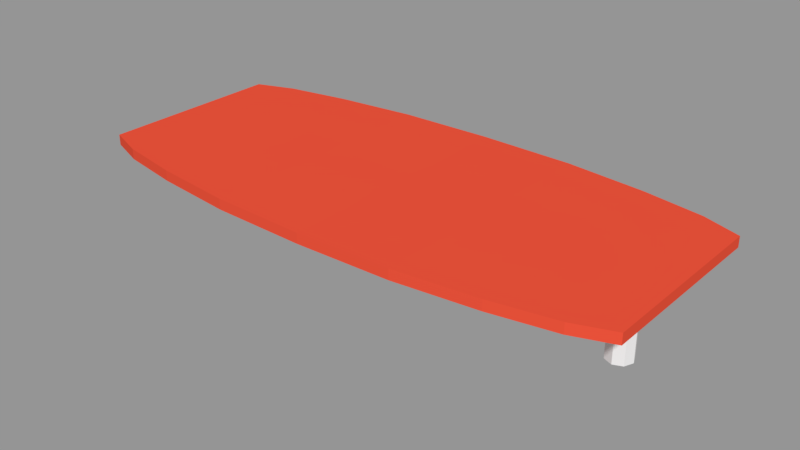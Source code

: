 # Source: table.blend  (saved by Blender 2.78.0; exported with 4.5.12 LTS)
import bpy
from mathutils import Matrix  # noqa: F401  (used for matrix-valued properties, if any)

bpy.ops.wm.read_factory_settings(use_empty=True)
scene = bpy.context.scene
scene.name = 'Scene'

# ---- collections
col_collection_1 = bpy.data.collections.new('Collection 1'); scene.collection.children.link(col_collection_1)

# ---- materials (node trees are filled in below, after node groups)
mat_material_001 = bpy.data.materials.new('Material.001')
mat_material_001.alpha_threshold = 0.0
mat_material_001.use_transparent_shadow = False
mat_material_001.roughness = 0.5
mat_material_002 = bpy.data.materials.new('Material.002')
mat_material_002.alpha_threshold = 0.0
mat_material_002.use_transparent_shadow = False
mat_material_002.diffuse_color = (0.8, 0.08108, 0.04064, 1.0)
mat_material_002.roughness = 0.5

# ---- material node trees

# ---- meshes
me_plane_002 = bpy.data.meshes.new('Plane.002')
me_plane_002.from_pydata([(-1.326, -0.6629, 0.7485), (1.326, -0.6629, 0.7485), (-1.326, 0.6629, 0.7485), (1.326, 0.6629, 0.7485), (-1.143, -0.7618, 0.7485), (-0.8435, -0.8435, 0.7485), (-0.4541, -0.9081, 0.7485), (-1.863e-09, -0.9269, 0.75), (0.4541, -0.9081, 0.7485), (0.8435, -0.8435, 0.7485), (1.143, -0.7618, 0.7485), (1.143, 0.7618, 0.7485), (0.8435, 0.8435, 0.7485), (0.4541, 0.9081, 0.7485), (-1.863e-09, 0.9269, 0.75), (-0.4541, 0.9081, 0.7485), (-0.8435, 0.8435, 0.7485), (-1.143, 0.7618, 0.7485), (-1.326, 0.6629, 0.8485), (-1.326, -0.6629, 0.8485), (1.143, -0.7618, 0.8485), (1.326, -0.6629, 0.8485), (1.326, 0.6629, 0.8485), (-1.143, 0.7618, 0.8485), (-1.143, -0.7618, 0.8485), (-0.8435, -0.8435, 0.8485), (-0.4541, -0.9081, 0.8485), (-1.863e-09, -0.9269, 0.847), (0.4541, -0.9081, 0.8485), (0.8435, -0.8435, 0.8485), (1.143, 0.7618, 0.8485), (0.8435, 0.8435, 0.8485), (0.4541, 0.9081, 0.8485), (-1.863e-09, 0.9269, 0.847), (-0.4541, 0.9081, 0.8485), (-0.8435, 0.8435, 0.8485), (-1.1, 0.09234, -1.192e-07), (-1.1, 0.09234, 0.7485), (-1.056, 0.06529, -1.192e-07), (-1.056, 0.06529, 0.7485), (-1.038, -4.036e-09, -1.192e-07), (-1.038, -4.036e-09, 0.7485), (-1.056, -0.06529, -1.192e-07), (-1.056, -0.06529, 0.7485), (-1.1, -0.09234, -1.192e-07), (-1.1, -0.09234, 0.7485), (-1.144, -0.06529, -1.192e-07), (-1.144, -0.06529, 0.7485), (-1.162, 1.101e-09, -1.192e-07), (-1.162, 1.101e-09, 0.7485), (-1.144, 0.06529, -1.192e-07), (-1.144, 0.06529, 0.7485), (1.1, 0.09234, -1.192e-07), (1.1, 0.09234, 0.7485), (1.144, 0.06529, -1.192e-07), (1.144, 0.06529, 0.7485), (1.162, -4.036e-09, -1.192e-07), (1.162, -4.036e-09, 0.7485), (1.144, -0.06529, -1.192e-07), (1.144, -0.06529, 0.7485), (1.1, -0.09234, -1.192e-07), (1.1, -0.09234, 0.7485), (1.056, -0.06529, -1.192e-07), (1.056, -0.06529, 0.7485), (1.038, 1.101e-09, -1.192e-07), (1.038, 1.101e-09, 0.7485), (1.056, 0.06529, -1.192e-07), (1.056, 0.06529, 0.7485)], [], [(10, 11, 3, 1), (0, 2, 17, 4), (4, 17, 16, 5), (5, 16, 15, 6), (6, 15, 14, 7), (7, 14, 13, 8), (8, 13, 12, 9), (9, 12, 11, 10), (20, 21, 22, 30), (19, 24, 23, 18), (24, 25, 35, 23), (25, 26, 34, 35), (26, 27, 33, 34), (27, 28, 32, 33), (28, 29, 31, 32), (29, 20, 30, 31), (1, 3, 22, 21), (16, 17, 23, 35), (9, 10, 20, 29), (17, 2, 18, 23), (3, 11, 30, 22), (0, 4, 24, 19), (11, 12, 31, 30), (4, 5, 25, 24), (12, 13, 32, 31), (5, 6, 26, 25), (13, 14, 33, 32), (6, 7, 27, 26), (2, 0, 19, 18), (14, 15, 34, 33), (7, 8, 28, 27), (10, 1, 21, 20), (15, 16, 35, 34), (8, 9, 29, 28), (36, 37, 39, 38), (38, 39, 41, 40), (40, 41, 43, 42), (42, 43, 45, 44), (44, 45, 47, 46), (46, 47, 49, 48), (48, 49, 51, 50), (50, 51, 37, 36), (36, 38, 40, 42, 44, 46, 48, 50), (52, 53, 55, 54), (54, 55, 57, 56), (56, 57, 59, 58), (58, 59, 61, 60), (60, 61, 63, 62), (62, 63, 65, 64), (64, 65, 67, 66), (66, 67, 53, 52), (52, 54, 56, 58, 60, 62, 64, 66)])
me_plane_002.polygons.foreach_set('material_index', [1, 1, 1, 1, 1, 1, 1, 1, 1, 1, 1, 1, 1, 1, 1, 1, 1, 1, 1, 1, 1, 1, 1, 1, 1, 1, 1, 1, 1, 1, 1, 1, 1, 1, 0, 0, 0, 0, 0, 0, 0, 0, 0, 0, 0, 0, 0, 0, 0, 0, 0, 0])
_uv = me_plane_002.uv_layers.new(name='UVMap')
_uv.uv.foreach_set('vector', [2.939, -2.22, 0.6, -2.22, 0.7517, -2.5, 2.788, -2.5, 2.788, 1.546, 0.7517, 1.546, 0.6, 1.266, 2.939, 1.266, 2.939, 1.266, 0.6, 1.266, 0.4745, 0.8099, 3.065, 0.8099, 3.065, 0.8099, 0.4745, 0.8099, 0.3752, 0.2157, 3.164, 0.2157, 3.164, 0.2157, 0.3752, 0.2157, 0.3465, -0.4771, 3.193, -0.4771, 3.193, -0.4771, 0.3465, -0.4771, 0.3752, -1.17, 3.164, -1.17, 3.164, -1.17, 0.3752, -1.17, 0.4745, -1.764, 3.065, -1.764, 3.065, -1.764, 0.4745, -1.764, 0.6, -2.22, 2.939, -2.22, -2.246, -2.22, -2.095, -2.5, -0.05884, -2.5, 0.09293, -2.22, -2.095, 1.546, -2.246, 1.266, 0.09293, 1.266, -0.05884, 1.546, -2.246, 1.266, -2.372, 0.8099, 0.2184, 0.8099, 0.09293, 1.266, -2.372, 0.8099, -2.471, 0.2157, 0.3177, 0.2157, 0.2184, 0.8099, -2.471, 0.2157, -2.5, -0.4771, 0.3465, -0.4771, 0.3177, 0.2157, -2.5, -0.4771, -2.471, -1.17, 0.3177, -1.17, 0.3465, -0.4771, -2.471, -1.17, -2.372, -1.764, 0.2184, -1.764, 0.3177, -1.17, -2.372, -1.764, -2.246, -2.22, 0.09293, -2.22, 0.2184, -1.764, 3.5, 1.477, 3.5, 3.5, 3.346, 3.5, 3.346, 1.477, 3.346, -1.827, 3.346, -2.253, 3.5, -2.253, 3.5, -1.827, 3.346, 0.703, 3.346, 1.175, 3.193, 1.175, 3.193, 0.703, 3.346, -2.253, 3.346, -2.5, 3.5, -2.5, 3.5, -2.253, 3.346, 1.477, 3.346, 1.175, 3.5, 1.175, 3.5, 1.477, 3.346, -2.5, 3.346, -2.253, 3.193, -2.253, 3.193, -2.5, 3.346, 1.175, 3.346, 0.703, 3.5, 0.703, 3.5, 1.175, 3.346, -2.253, 3.346, -1.827, 3.193, -1.827, 3.193, -2.253, 3.346, 0.703, 3.346, 0.1009, 3.5, 0.1009, 3.5, 0.703, 3.346, -1.827, 3.346, -1.261, 3.193, -1.261, 3.193, -1.827, 3.346, 0.1009, 3.349, -0.5854, 3.498, -0.5854, 3.5, 0.1009, 3.346, -1.261, 3.344, -0.5854, 3.195, -0.5854, 3.193, -1.261, 3.346, 1.477, 3.346, 3.5, 3.193, 3.5, 3.193, 1.477, 3.349, -0.5854, 3.346, -1.261, 3.5, -1.261, 3.498, -0.5854, 3.344, -0.5854, 3.346, 0.1009, 3.193, 0.1009, 3.195, -0.5854, 3.346, 1.175, 3.346, 1.477, 3.193, 1.477, 3.193, 1.175, 3.346, -1.261, 3.346, -1.827, 3.5, -1.827, 3.5, -1.261, 3.346, 0.1009, 3.346, 0.703, 3.193, 0.703, 3.193, 0.1009, 0.0, 0.0, 0.0, 0.0, 0.0, 0.0, 0.0, 0.0, 0.0, 0.0, 0.0, 0.0, 0.0, 0.0, 0.0, 0.0, 0.0, 0.0, 0.0, 0.0, 0.0, 0.0, 0.0, 0.0, 0.0, 0.0, 0.0, 0.0, 0.0, 0.0, 0.0, 0.0, 0.0, 0.0, 0.0, 0.0, 0.0, 0.0, 0.0, 0.0, 0.0, 0.0, 0.0, 0.0, 0.0, 0.0, 0.0, 0.0, 0.0, 0.0, 0.0, 0.0, 0.0, 0.0, 0.0, 0.0, 0.0, 0.0, 0.0, 0.0, 0.0, 0.0, 0.0, 0.0, 0.0, 0.0, 0.0, 0.0, 0.0, 0.0, 0.0, 0.0, 0.0, 0.0, 0.0, 0.0, 0.0, 0.0, 0.0, 0.0, 0.0, 0.0, 0.0, 0.0, 0.0, 0.0, 0.0, 0.0, 0.0, 0.0, 0.0, 0.0, 0.0, 0.0, 0.0, 0.0, 0.0, 0.0, 0.0, 0.0, 0.0, 0.0, 0.0, 0.0, 0.0, 0.0, 0.0, 0.0, 0.0, 0.0, 0.0, 0.0, 0.0, 0.0, 0.0, 0.0, 0.0, 0.0, 0.0, 0.0, 0.0, 0.0, 0.0, 0.0, 0.0, 0.0, 0.0, 0.0, 0.0, 0.0, 0.0, 0.0, 0.0, 0.0, 0.0, 0.0, 0.0, 0.0, 0.0, 0.0, 0.0, 0.0, 0.0, 0.0, 0.0, 0.0, 0.0, 0.0, 0.0, 0.0, 0.0, 0.0, 0.0, 0.0, 0.0, 0.0, 0.0, 0.0, 0.0, 0.0])
me_plane_002.materials.append(mat_material_001)
me_plane_002.materials.append(mat_material_002)
me_plane_002.use_remesh_preserve_volume = False
me_plane_002.use_remesh_preserve_attributes = False
me_plane_002.use_mirror_vertex_groups = False
me_plane_002.update()

# ---- objects
ob_table = bpy.data.objects.new('table', me_plane_002)

# ---- transforms, parenting, visibility, modifiers, constraints
ob_table.location = (3.725e-09, 0.0, -0.7485)
ob_table.scale = (2.0, 1.345, 1.0)
ob_table.lineart.crease_threshold = 0.0

# ---- collection membership
col_collection_1.objects.link(ob_table)

# ---- scene / render settings (as saved in the file)
scene.frame_start = 1; scene.frame_end = 250; scene.frame_set(1)
scene.render.engine = 'BLENDER_EEVEE_NEXT'
scene.render.resolution_percentage = 50
scene.render.dither_intensity = 0.0
scene.cycles.use_denoising = False
scene.cycles.samples = 128
scene.cycles.sampling_pattern = 'TABULATED_SOBOL'
scene.cycles.light_sampling_threshold = 0.0
scene.cycles.use_adaptive_sampling = False
scene.cycles.use_light_tree = False
scene.cycles.blur_glossy = 0.0
scene.cycles.sample_clamp_indirect = 0.0
scene.view_settings.view_transform = 'Standard'
bpy.context.view_layer.update()

# ---- added for rendering (the .blend has no active camera and no usable light): camera, sun + grey world if the file has none
cam_auto = bpy.data.cameras.new('AutoCamera')
cam_auto.lens = 50.0
cam_auto.sensor_width = 36.0
cam_auto.clip_end = 1000.0
ob_auto_camera = bpy.data.objects.new('AutoCamera', cam_auto)
scene.collection.objects.link(ob_auto_camera)
ob_auto_camera.location = (5.47903, -6.57483, 4.05898)
ob_auto_camera.rotation_euler = (1.09748, -7.21219e-08, 0.694738)
scene.camera = ob_auto_camera
light_auto_sun = bpy.data.lights.new('AutoSun', 'SUN')
light_auto_sun.energy = 3.0
light_auto_sun.angle = 0.0523599
ob_auto_sun = bpy.data.objects.new('AutoSun', light_auto_sun)
scene.collection.objects.link(ob_auto_sun)
ob_auto_sun.rotation_euler = (0.872665, 0.174533, 0.523599)
if scene.world is None:
    world_auto = bpy.data.worlds.new('AutoWorld')
    world_auto.color = (0.3, 0.3, 0.3)
    scene.world = world_auto
bpy.context.view_layer.update()

